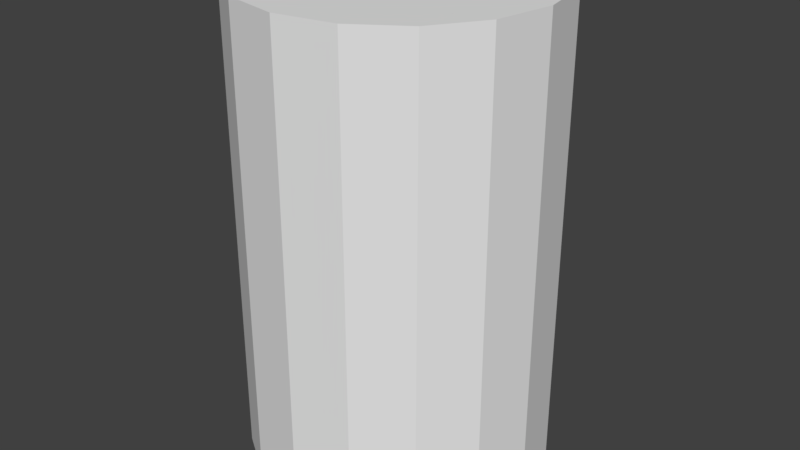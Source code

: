 # Source: cup2.blend  (saved by Blender 2.78.0; exported with 4.5.12 LTS)
import bpy
from mathutils import Matrix  # noqa: F401  (used for matrix-valued properties, if any)

bpy.ops.wm.read_factory_settings(use_empty=True)
scene = bpy.context.scene
scene.name = 'Scene'

# ---- collections
col_collection_1 = bpy.data.collections.new('Collection 1'); scene.collection.children.link(col_collection_1)

# ---- world
world_world = bpy.data.worlds.new('World'); scene.world = world_world
world_world.color = (0.05088, 0.05088, 0.05088)
world_world.use_sun_shadow = False
world_world.sun_shadow_jitter_overblur = 0.0
world_world.cycles.sampling_method = 'MANUAL'

# ---- meshes
me_cylinder_001 = bpy.data.meshes.new('Cylinder.001')
me_cylinder_001.from_pydata([(0.0, 1.0, -2.131), (0.0, 1.0, 1.0), (0.3827, 0.9239, -2.131), (0.3827, 0.9239, 1.0), (0.7071, 0.7071, -2.131), (0.7071, 0.7071, 1.0), (0.9239, 0.3827, -2.131), (0.9239, 0.3827, 1.0), (1.0, -4.371e-08, -2.131), (1.0, -4.371e-08, 1.0), (0.9239, -0.3827, -2.131), (0.9239, -0.3827, 1.0), (0.7071, -0.7071, -2.131), (0.7071, -0.7071, 1.0), (0.3827, -0.9239, -2.131), (0.3827, -0.9239, 1.0), (1.51e-07, -1.0, -2.131), (1.51e-07, -1.0, 1.0), (-0.3827, -0.9239, -2.131), (-0.3827, -0.9239, 1.0), (-0.7071, -0.7071, -2.131), (-0.7071, -0.7071, 1.0), (-0.9239, -0.3827, -2.131), (-0.9239, -0.3827, 1.0), (-1.0, 1.192e-08, -2.131), (-1.0, 1.192e-08, 1.0), (-0.9239, 0.3827, -2.131), (-0.9239, 0.3827, 1.0), (-0.7071, 0.7071, -2.131), (-0.7071, 0.7071, 1.0), (-0.3827, 0.9239, -2.131), (-0.3827, 0.9239, 1.0)], [], [(0, 1, 3, 2), (2, 3, 5, 4), (4, 5, 7, 6), (6, 7, 9, 8), (8, 9, 11, 10), (10, 11, 13, 12), (12, 13, 15, 14), (14, 15, 17, 16), (16, 17, 19, 18), (18, 19, 21, 20), (20, 21, 23, 22), (22, 23, 25, 24), (24, 25, 27, 26), (26, 27, 29, 28), (3, 1, 31, 29, 27, 25, 23, 21, 19, 17, 15, 13, 11, 9, 7, 5), (28, 29, 31, 30), (30, 31, 1, 0), (0, 2, 4, 6, 8, 10, 12, 14, 16, 18, 20, 22, 24, 26, 28, 30)])
me_cylinder_001.use_remesh_preserve_volume = False
me_cylinder_001.use_remesh_preserve_attributes = False
me_cylinder_001.use_mirror_vertex_groups = False
me_cylinder_001.update()

# ---- objects
ob_cylinder = bpy.data.objects.new('Cylinder', me_cylinder_001)

# ---- transforms, parenting, visibility, modifiers, constraints
ob_cylinder.location = (-1.24, -1.95e-07, 1.452)
ob_cylinder.scale = (2.865, 2.865, 2.865)
ob_cylinder.lineart.crease_threshold = 0.0

# ---- collection membership
col_collection_1.objects.link(ob_cylinder)

# ---- scene / render settings (as saved in the file)
scene.frame_start = 1; scene.frame_end = 250; scene.frame_set(1)
scene.render.engine = 'BLENDER_EEVEE_NEXT'
scene.render.resolution_percentage = 50
scene.render.dither_intensity = 0.0
scene.cycles.use_denoising = False
scene.cycles.samples = 128
scene.cycles.sampling_pattern = 'TABULATED_SOBOL'
scene.cycles.light_sampling_threshold = 0.0
scene.cycles.use_adaptive_sampling = False
scene.cycles.use_light_tree = False
scene.cycles.blur_glossy = 0.0
scene.cycles.sample_clamp_indirect = 0.0
scene.view_settings.view_transform = 'Standard'
bpy.context.view_layer.update()

# ---- added for rendering (the .blend has no active camera and no usable light): camera, sun
cam_auto = bpy.data.cameras.new('AutoCamera')
cam_auto.lens = 50.0
cam_auto.sensor_width = 36.0
cam_auto.clip_end = 1000.0
ob_auto_camera = bpy.data.objects.new('AutoCamera', cam_auto)
scene.collection.objects.link(ob_auto_camera)
ob_auto_camera.location = (9.9427, -13.419, 8.77825)
ob_auto_camera.rotation_euler = (1.09748, -7.21219e-08, 0.694738)
scene.camera = ob_auto_camera
light_auto_sun = bpy.data.lights.new('AutoSun', 'SUN')
light_auto_sun.energy = 3.0
light_auto_sun.angle = 0.0523599
ob_auto_sun = bpy.data.objects.new('AutoSun', light_auto_sun)
scene.collection.objects.link(ob_auto_sun)
ob_auto_sun.rotation_euler = (0.872665, 0.174533, 0.523599)
bpy.context.view_layer.update()
